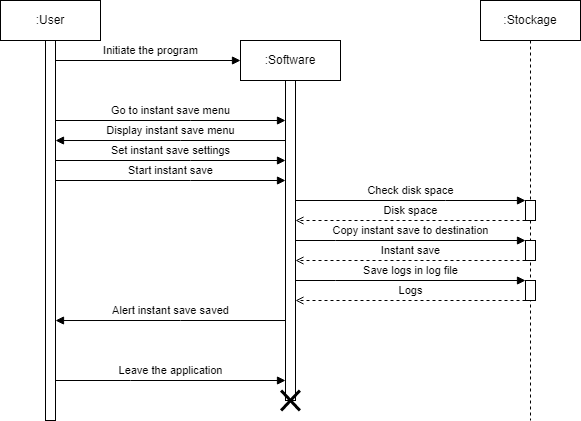

The diagram above was exported from draw.io. Its source (the exported page's mxGraphModel, read from the mxfile embedded in the PNG):
<mxGraphModel dx="618" dy="835" grid="1" gridSize="5" guides="1" tooltips="1" connect="1" arrows="1" fold="1" page="1" pageScale="1" pageWidth="827" pageHeight="1169" background="#ffffff" math="0" shadow="0">
  <root>
    <mxCell id="0" />
    <mxCell id="1" parent="0" />
    <mxCell id="whCqR9WKjMdGKWVTpDrm-1" value=":User" style="shape=umlLifeline;perimeter=lifelinePerimeter;whiteSpace=wrap;html=1;container=1;collapsible=0;recursiveResize=0;outlineConnect=0;" parent="1" vertex="1">
      <mxGeometry x="30" y="20" width="100" height="420" as="geometry" />
    </mxCell>
    <mxCell id="whCqR9WKjMdGKWVTpDrm-2" value="" style="html=1;points=[];perimeter=orthogonalPerimeter;" parent="whCqR9WKjMdGKWVTpDrm-1" vertex="1">
      <mxGeometry x="45" y="40" width="10" height="380" as="geometry" />
    </mxCell>
    <mxCell id="whCqR9WKjMdGKWVTpDrm-3" value=":Software" style="shape=umlLifeline;perimeter=lifelinePerimeter;whiteSpace=wrap;html=1;container=1;collapsible=0;recursiveResize=0;outlineConnect=0;" parent="1" vertex="1">
      <mxGeometry x="270" y="60" width="100" height="360" as="geometry" />
    </mxCell>
    <mxCell id="whCqR9WKjMdGKWVTpDrm-4" value="" style="html=1;points=[];perimeter=orthogonalPerimeter;" parent="whCqR9WKjMdGKWVTpDrm-3" vertex="1">
      <mxGeometry x="45" y="40" width="10" height="320" as="geometry" />
    </mxCell>
    <mxCell id="whCqR9WKjMdGKWVTpDrm-5" value=":Stockage" style="shape=umlLifeline;perimeter=lifelinePerimeter;whiteSpace=wrap;html=1;container=1;collapsible=0;recursiveResize=0;outlineConnect=0;" parent="1" vertex="1">
      <mxGeometry x="510" y="20" width="100" height="420" as="geometry" />
    </mxCell>
    <mxCell id="whCqR9WKjMdGKWVTpDrm-11" value="Initiate the program" style="edgeStyle=orthogonalEdgeStyle;rounded=0;orthogonalLoop=1;jettySize=auto;html=1;endArrow=block;endFill=1;" parent="1" source="whCqR9WKjMdGKWVTpDrm-2" edge="1">
      <mxGeometry x="0.0269" y="10" relative="1" as="geometry">
        <mxPoint x="270" y="80" as="targetPoint" />
        <Array as="points">
          <mxPoint x="270" y="80" />
        </Array>
        <mxPoint as="offset" />
      </mxGeometry>
    </mxCell>
    <mxCell id="whCqR9WKjMdGKWVTpDrm-12" value="Go to instant save menu" style="edgeStyle=orthogonalEdgeStyle;rounded=0;orthogonalLoop=1;jettySize=auto;html=1;endArrow=block;endFill=1;" parent="1" source="whCqR9WKjMdGKWVTpDrm-2" target="whCqR9WKjMdGKWVTpDrm-4" edge="1">
      <mxGeometry y="10" relative="1" as="geometry">
        <Array as="points">
          <mxPoint x="220" y="140" />
          <mxPoint x="220" y="140" />
        </Array>
        <mxPoint as="offset" />
      </mxGeometry>
    </mxCell>
    <mxCell id="whCqR9WKjMdGKWVTpDrm-13" value="Display instant save menu" style="edgeStyle=orthogonalEdgeStyle;rounded=0;orthogonalLoop=1;jettySize=auto;html=1;endArrow=block;endFill=1;" parent="1" edge="1">
      <mxGeometry y="-10" relative="1" as="geometry">
        <mxPoint x="314.9999999999999" y="160.0344827586207" as="sourcePoint" />
        <mxPoint x="85" y="160.0344827586207" as="targetPoint" />
        <Array as="points">
          <mxPoint x="210" y="160" />
          <mxPoint x="210" y="160" />
        </Array>
        <mxPoint as="offset" />
      </mxGeometry>
    </mxCell>
    <mxCell id="whCqR9WKjMdGKWVTpDrm-22" value="Leave the application" style="edgeStyle=orthogonalEdgeStyle;rounded=0;orthogonalLoop=1;jettySize=auto;html=1;endArrow=block;endFill=1;" parent="1" edge="1">
      <mxGeometry y="10" relative="1" as="geometry">
        <mxPoint x="85" y="400.0044827586207" as="sourcePoint" />
        <mxPoint x="314.9999999999999" y="400.0044827586207" as="targetPoint" />
        <Array as="points">
          <mxPoint x="160" y="399.97" />
          <mxPoint x="160" y="399.97" />
        </Array>
        <mxPoint as="offset" />
      </mxGeometry>
    </mxCell>
    <mxCell id="whCqR9WKjMdGKWVTpDrm-23" value="" style="shape=umlDestroy;whiteSpace=wrap;html=1;strokeWidth=3;" parent="1" vertex="1">
      <mxGeometry x="310.62" y="410" width="18.75" height="20" as="geometry" />
    </mxCell>
    <mxCell id="Wb7rdXqL1HycS88O0xCe-1" value="Set instant save settings" style="edgeStyle=orthogonalEdgeStyle;rounded=0;orthogonalLoop=1;jettySize=auto;html=1;endArrow=block;endFill=1;" parent="1" edge="1">
      <mxGeometry y="10" relative="1" as="geometry">
        <Array as="points">
          <mxPoint x="220" y="180" />
          <mxPoint x="220" y="180" />
        </Array>
        <mxPoint as="offset" />
        <mxPoint x="85" y="180" as="sourcePoint" />
        <mxPoint x="315" y="180" as="targetPoint" />
      </mxGeometry>
    </mxCell>
    <mxCell id="Wb7rdXqL1HycS88O0xCe-4" value="Start instant save" style="edgeStyle=orthogonalEdgeStyle;rounded=0;orthogonalLoop=1;jettySize=auto;html=1;endArrow=block;endFill=1;" parent="1" edge="1">
      <mxGeometry y="10" relative="1" as="geometry">
        <Array as="points">
          <mxPoint x="220" y="200" />
          <mxPoint x="220" y="200" />
        </Array>
        <mxPoint as="offset" />
        <mxPoint x="84.99999999999994" y="200" as="sourcePoint" />
        <mxPoint x="315" y="200" as="targetPoint" />
      </mxGeometry>
    </mxCell>
    <mxCell id="jT40Z1gsfqWVBwLIJyoX-1" value="" style="html=1;points=[];perimeter=orthogonalPerimeter;" parent="1" vertex="1">
      <mxGeometry x="555" y="220" width="10" height="20" as="geometry" />
    </mxCell>
    <mxCell id="jT40Z1gsfqWVBwLIJyoX-3" value="" style="html=1;points=[];perimeter=orthogonalPerimeter;" parent="1" vertex="1">
      <mxGeometry x="555" y="260" width="10" height="20" as="geometry" />
    </mxCell>
    <mxCell id="jT40Z1gsfqWVBwLIJyoX-4" value="Copy instant save to destination" style="edgeStyle=orthogonalEdgeStyle;rounded=0;orthogonalLoop=1;jettySize=auto;html=1;endArrow=block;endFill=1;" parent="1" target="jT40Z1gsfqWVBwLIJyoX-3" edge="1">
      <mxGeometry y="10" relative="1" as="geometry">
        <mxPoint x="325" y="260" as="sourcePoint" />
        <mxPoint x="50" y="250" as="targetPoint" />
        <Array as="points">
          <mxPoint x="365" y="260" />
          <mxPoint x="365" y="260" />
        </Array>
        <mxPoint as="offset" />
      </mxGeometry>
    </mxCell>
    <mxCell id="jT40Z1gsfqWVBwLIJyoX-5" value="Instant save" style="edgeStyle=orthogonalEdgeStyle;rounded=0;orthogonalLoop=1;jettySize=auto;html=1;endArrow=open;endFill=0;dashed=1;" parent="1" source="jT40Z1gsfqWVBwLIJyoX-3" edge="1">
      <mxGeometry y="-10" relative="1" as="geometry">
        <mxPoint x="50" y="275" as="sourcePoint" />
        <mxPoint x="325" y="280" as="targetPoint" />
        <Array as="points">
          <mxPoint x="405" y="280" />
          <mxPoint x="405" y="280" />
        </Array>
        <mxPoint as="offset" />
      </mxGeometry>
    </mxCell>
    <mxCell id="jT40Z1gsfqWVBwLIJyoX-6" value="Check disk space" style="edgeStyle=orthogonalEdgeStyle;rounded=0;orthogonalLoop=1;jettySize=auto;html=1;endArrow=block;endFill=1;" parent="1" target="jT40Z1gsfqWVBwLIJyoX-1" edge="1">
      <mxGeometry y="10" relative="1" as="geometry">
        <Array as="points">
          <mxPoint x="475" y="220" />
          <mxPoint x="475" y="220" />
        </Array>
        <mxPoint as="offset" />
        <mxPoint x="325" y="220" as="sourcePoint" />
      </mxGeometry>
    </mxCell>
    <mxCell id="jT40Z1gsfqWVBwLIJyoX-7" value="Disk space" style="edgeStyle=orthogonalEdgeStyle;rounded=0;orthogonalLoop=1;jettySize=auto;html=1;endArrow=open;endFill=0;dashed=1;" parent="1" source="jT40Z1gsfqWVBwLIJyoX-1" edge="1">
      <mxGeometry y="-10" relative="1" as="geometry">
        <Array as="points">
          <mxPoint x="495" y="240" />
          <mxPoint x="495" y="240" />
        </Array>
        <mxPoint as="offset" />
        <mxPoint x="325" y="240" as="targetPoint" />
      </mxGeometry>
    </mxCell>
    <mxCell id="jT40Z1gsfqWVBwLIJyoX-10" value="Alert instant save saved" style="edgeStyle=orthogonalEdgeStyle;rounded=0;orthogonalLoop=1;jettySize=auto;html=1;endArrow=block;endFill=1;" parent="1" edge="1">
      <mxGeometry y="-10" relative="1" as="geometry">
        <mxPoint x="314.9999999999999" y="340.0344827586207" as="sourcePoint" />
        <mxPoint x="85" y="340.0344827586207" as="targetPoint" />
        <Array as="points">
          <mxPoint x="210" y="340" />
          <mxPoint x="210" y="340" />
        </Array>
        <mxPoint as="offset" />
      </mxGeometry>
    </mxCell>
    <mxCell id="aeIUs9m8ItOUam19q-6Z-1" value="" style="html=1;points=[];perimeter=orthogonalPerimeter;" vertex="1" parent="1">
      <mxGeometry x="555" y="300" width="10" height="20" as="geometry" />
    </mxCell>
    <mxCell id="aeIUs9m8ItOUam19q-6Z-2" value="Save logs in log file" style="edgeStyle=orthogonalEdgeStyle;rounded=0;orthogonalLoop=1;jettySize=auto;html=1;endArrow=block;endFill=1;" edge="1" parent="1" target="aeIUs9m8ItOUam19q-6Z-1">
      <mxGeometry y="10" relative="1" as="geometry">
        <mxPoint x="325" y="300" as="sourcePoint" />
        <mxPoint x="50" y="290" as="targetPoint" />
        <Array as="points">
          <mxPoint x="365" y="300" />
          <mxPoint x="365" y="300" />
        </Array>
        <mxPoint as="offset" />
      </mxGeometry>
    </mxCell>
    <mxCell id="aeIUs9m8ItOUam19q-6Z-3" value="Logs" style="edgeStyle=orthogonalEdgeStyle;rounded=0;orthogonalLoop=1;jettySize=auto;html=1;endArrow=open;endFill=0;dashed=1;" edge="1" parent="1" source="aeIUs9m8ItOUam19q-6Z-1">
      <mxGeometry y="-10" relative="1" as="geometry">
        <mxPoint x="50" y="315" as="sourcePoint" />
        <mxPoint x="325" y="320" as="targetPoint" />
        <Array as="points">
          <mxPoint x="405" y="320" />
          <mxPoint x="405" y="320" />
        </Array>
        <mxPoint as="offset" />
      </mxGeometry>
    </mxCell>
  </root>
</mxGraphModel>